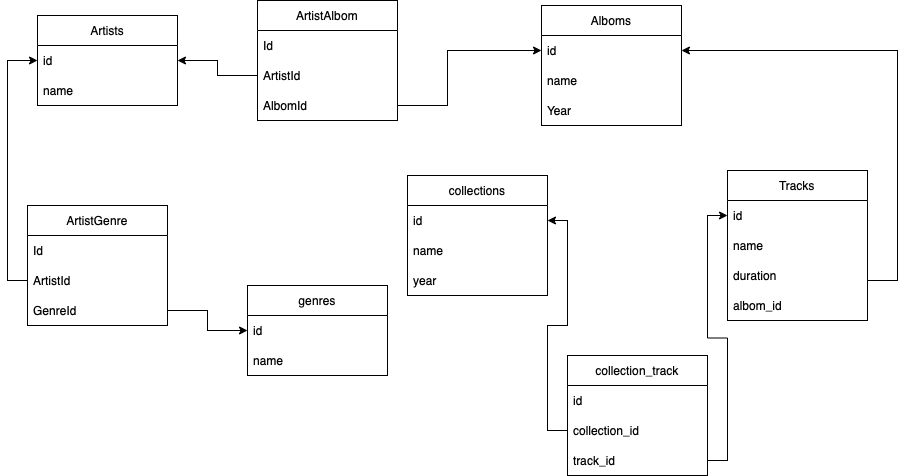

The diagram above was exported from draw.io. Its source (the exported page's mxGraphModel, read from the mxfile embedded in the PNG):
<mxGraphModel dx="1656" dy="516" grid="1" gridSize="10" guides="1" tooltips="1" connect="1" arrows="1" fold="1" page="1" pageScale="1" pageWidth="827" pageHeight="1169" math="0" shadow="0">
  <root>
    <mxCell id="WIyWlLk6GJQsqaUBKTNV-0" />
    <mxCell id="WIyWlLk6GJQsqaUBKTNV-1" parent="WIyWlLk6GJQsqaUBKTNV-0" />
    <mxCell id="DodERna_vJOuyUF_Kdsa-0" value="Alboms" style="swimlane;fontStyle=0;childLayout=stackLayout;horizontal=1;startSize=30;horizontalStack=0;resizeParent=1;resizeParentMax=0;resizeLast=0;collapsible=1;marginBottom=0;" parent="WIyWlLk6GJQsqaUBKTNV-1" vertex="1">
      <mxGeometry x="414" y="30" width="140" height="120" as="geometry" />
    </mxCell>
    <mxCell id="DodERna_vJOuyUF_Kdsa-2" value="id" style="text;strokeColor=none;fillColor=none;align=left;verticalAlign=middle;spacingLeft=4;spacingRight=4;overflow=hidden;points=[[0,0.5],[1,0.5]];portConstraint=eastwest;rotatable=0;" parent="DodERna_vJOuyUF_Kdsa-0" vertex="1">
      <mxGeometry y="30" width="140" height="30" as="geometry" />
    </mxCell>
    <mxCell id="DodERna_vJOuyUF_Kdsa-3" value="name" style="text;strokeColor=none;fillColor=none;align=left;verticalAlign=middle;spacingLeft=4;spacingRight=4;overflow=hidden;points=[[0,0.5],[1,0.5]];portConstraint=eastwest;rotatable=0;" parent="DodERna_vJOuyUF_Kdsa-0" vertex="1">
      <mxGeometry y="60" width="140" height="30" as="geometry" />
    </mxCell>
    <mxCell id="DodERna_vJOuyUF_Kdsa-13" value="Year" style="text;strokeColor=none;fillColor=none;align=left;verticalAlign=middle;spacingLeft=4;spacingRight=4;overflow=hidden;points=[[0,0.5],[1,0.5]];portConstraint=eastwest;rotatable=0;" parent="DodERna_vJOuyUF_Kdsa-0" vertex="1">
      <mxGeometry y="90" width="140" height="30" as="geometry" />
    </mxCell>
    <mxCell id="DodERna_vJOuyUF_Kdsa-4" value="Artists" style="swimlane;fontStyle=0;childLayout=stackLayout;horizontal=1;startSize=30;horizontalStack=0;resizeParent=1;resizeParentMax=0;resizeLast=0;collapsible=1;marginBottom=0;" parent="WIyWlLk6GJQsqaUBKTNV-1" vertex="1">
      <mxGeometry x="-90" y="40" width="140" height="90" as="geometry" />
    </mxCell>
    <mxCell id="DodERna_vJOuyUF_Kdsa-5" value="id" style="text;strokeColor=none;fillColor=none;align=left;verticalAlign=middle;spacingLeft=4;spacingRight=4;overflow=hidden;points=[[0,0.5],[1,0.5]];portConstraint=eastwest;rotatable=0;" parent="DodERna_vJOuyUF_Kdsa-4" vertex="1">
      <mxGeometry y="30" width="140" height="30" as="geometry" />
    </mxCell>
    <mxCell id="DodERna_vJOuyUF_Kdsa-6" value="name" style="text;strokeColor=none;fillColor=none;align=left;verticalAlign=middle;spacingLeft=4;spacingRight=4;overflow=hidden;points=[[0,0.5],[1,0.5]];portConstraint=eastwest;rotatable=0;" parent="DodERna_vJOuyUF_Kdsa-4" vertex="1">
      <mxGeometry y="60" width="140" height="30" as="geometry" />
    </mxCell>
    <mxCell id="DodERna_vJOuyUF_Kdsa-9" value="Tracks" style="swimlane;fontStyle=0;childLayout=stackLayout;horizontal=1;startSize=30;horizontalStack=0;resizeParent=1;resizeParentMax=0;resizeLast=0;collapsible=1;marginBottom=0;" parent="WIyWlLk6GJQsqaUBKTNV-1" vertex="1">
      <mxGeometry x="600" y="195" width="140" height="150" as="geometry" />
    </mxCell>
    <mxCell id="DodERna_vJOuyUF_Kdsa-16" value="id" style="text;strokeColor=none;fillColor=none;align=left;verticalAlign=middle;spacingLeft=4;spacingRight=4;overflow=hidden;points=[[0,0.5],[1,0.5]];portConstraint=eastwest;rotatable=0;" parent="DodERna_vJOuyUF_Kdsa-9" vertex="1">
      <mxGeometry y="30" width="140" height="30" as="geometry" />
    </mxCell>
    <mxCell id="DodERna_vJOuyUF_Kdsa-11" value="name" style="text;strokeColor=none;fillColor=none;align=left;verticalAlign=middle;spacingLeft=4;spacingRight=4;overflow=hidden;points=[[0,0.5],[1,0.5]];portConstraint=eastwest;rotatable=0;" parent="DodERna_vJOuyUF_Kdsa-9" vertex="1">
      <mxGeometry y="60" width="140" height="30" as="geometry" />
    </mxCell>
    <mxCell id="DodERna_vJOuyUF_Kdsa-12" value="duration" style="text;strokeColor=none;fillColor=none;align=left;verticalAlign=middle;spacingLeft=4;spacingRight=4;overflow=hidden;points=[[0,0.5],[1,0.5]];portConstraint=eastwest;rotatable=0;" parent="DodERna_vJOuyUF_Kdsa-9" vertex="1">
      <mxGeometry y="90" width="140" height="30" as="geometry" />
    </mxCell>
    <mxCell id="yMI1uNggp7OQoi9aHagY-2" value="albom_id" style="text;strokeColor=none;fillColor=none;align=left;verticalAlign=middle;spacingLeft=4;spacingRight=4;overflow=hidden;points=[[0,0.5],[1,0.5]];portConstraint=eastwest;rotatable=0;" parent="DodERna_vJOuyUF_Kdsa-9" vertex="1">
      <mxGeometry y="120" width="140" height="30" as="geometry" />
    </mxCell>
    <mxCell id="maknDPgwgaKKBfcdPP2v-0" value="genres" style="swimlane;fontStyle=0;childLayout=stackLayout;horizontal=1;startSize=30;horizontalStack=0;resizeParent=1;resizeParentMax=0;resizeLast=0;collapsible=1;marginBottom=0;" parent="WIyWlLk6GJQsqaUBKTNV-1" vertex="1">
      <mxGeometry x="120" y="310" width="140" height="90" as="geometry" />
    </mxCell>
    <mxCell id="maknDPgwgaKKBfcdPP2v-1" value="id" style="text;strokeColor=none;fillColor=none;align=left;verticalAlign=middle;spacingLeft=4;spacingRight=4;overflow=hidden;points=[[0,0.5],[1,0.5]];portConstraint=eastwest;rotatable=0;" parent="maknDPgwgaKKBfcdPP2v-0" vertex="1">
      <mxGeometry y="30" width="140" height="30" as="geometry" />
    </mxCell>
    <mxCell id="maknDPgwgaKKBfcdPP2v-2" value="name" style="text;strokeColor=none;fillColor=none;align=left;verticalAlign=middle;spacingLeft=4;spacingRight=4;overflow=hidden;points=[[0,0.5],[1,0.5]];portConstraint=eastwest;rotatable=0;" parent="maknDPgwgaKKBfcdPP2v-0" vertex="1">
      <mxGeometry y="60" width="140" height="30" as="geometry" />
    </mxCell>
    <mxCell id="maknDPgwgaKKBfcdPP2v-25" value="collections" style="swimlane;fontStyle=0;childLayout=stackLayout;horizontal=1;startSize=30;horizontalStack=0;resizeParent=1;resizeParentMax=0;resizeLast=0;collapsible=1;marginBottom=0;" parent="WIyWlLk6GJQsqaUBKTNV-1" vertex="1">
      <mxGeometry x="280" y="200" width="140" height="120" as="geometry" />
    </mxCell>
    <mxCell id="maknDPgwgaKKBfcdPP2v-26" value="id" style="text;strokeColor=none;fillColor=none;align=left;verticalAlign=middle;spacingLeft=4;spacingRight=4;overflow=hidden;points=[[0,0.5],[1,0.5]];portConstraint=eastwest;rotatable=0;" parent="maknDPgwgaKKBfcdPP2v-25" vertex="1">
      <mxGeometry y="30" width="140" height="30" as="geometry" />
    </mxCell>
    <mxCell id="maknDPgwgaKKBfcdPP2v-27" value="name" style="text;strokeColor=none;fillColor=none;align=left;verticalAlign=middle;spacingLeft=4;spacingRight=4;overflow=hidden;points=[[0,0.5],[1,0.5]];portConstraint=eastwest;rotatable=0;" parent="maknDPgwgaKKBfcdPP2v-25" vertex="1">
      <mxGeometry y="60" width="140" height="30" as="geometry" />
    </mxCell>
    <mxCell id="maknDPgwgaKKBfcdPP2v-28" value="year" style="text;strokeColor=none;fillColor=none;align=left;verticalAlign=middle;spacingLeft=4;spacingRight=4;overflow=hidden;points=[[0,0.5],[1,0.5]];portConstraint=eastwest;rotatable=0;" parent="maknDPgwgaKKBfcdPP2v-25" vertex="1">
      <mxGeometry y="90" width="140" height="30" as="geometry" />
    </mxCell>
    <mxCell id="12BxSXMWB0XdKAhbPfMo-0" value="ArtistGenre" style="swimlane;fontStyle=0;childLayout=stackLayout;horizontal=1;startSize=30;horizontalStack=0;resizeParent=1;resizeParentMax=0;resizeLast=0;collapsible=1;marginBottom=0;" parent="WIyWlLk6GJQsqaUBKTNV-1" vertex="1">
      <mxGeometry x="-100" y="230" width="140" height="120" as="geometry" />
    </mxCell>
    <mxCell id="12BxSXMWB0XdKAhbPfMo-2" value="Id" style="text;strokeColor=none;fillColor=none;align=left;verticalAlign=middle;spacingLeft=4;spacingRight=4;overflow=hidden;points=[[0,0.5],[1,0.5]];portConstraint=eastwest;rotatable=0;" parent="12BxSXMWB0XdKAhbPfMo-0" vertex="1">
      <mxGeometry y="30" width="140" height="30" as="geometry" />
    </mxCell>
    <mxCell id="12BxSXMWB0XdKAhbPfMo-1" value="ArtistId" style="text;strokeColor=none;fillColor=none;align=left;verticalAlign=middle;spacingLeft=4;spacingRight=4;overflow=hidden;points=[[0,0.5],[1,0.5]];portConstraint=eastwest;rotatable=0;" parent="12BxSXMWB0XdKAhbPfMo-0" vertex="1">
      <mxGeometry y="60" width="140" height="30" as="geometry" />
    </mxCell>
    <mxCell id="12BxSXMWB0XdKAhbPfMo-13" value="GenreId" style="text;strokeColor=none;fillColor=none;align=left;verticalAlign=middle;spacingLeft=4;spacingRight=4;overflow=hidden;points=[[0,0.5],[1,0.5]];portConstraint=eastwest;rotatable=0;" parent="12BxSXMWB0XdKAhbPfMo-0" vertex="1">
      <mxGeometry y="90" width="140" height="30" as="geometry" />
    </mxCell>
    <mxCell id="12BxSXMWB0XdKAhbPfMo-5" style="edgeStyle=orthogonalEdgeStyle;rounded=0;orthogonalLoop=1;jettySize=auto;html=1;exitX=1;exitY=0.5;exitDx=0;exitDy=0;entryX=0;entryY=0.5;entryDx=0;entryDy=0;" parent="WIyWlLk6GJQsqaUBKTNV-1" source="12BxSXMWB0XdKAhbPfMo-13" target="maknDPgwgaKKBfcdPP2v-1" edge="1">
      <mxGeometry relative="1" as="geometry" />
    </mxCell>
    <mxCell id="12BxSXMWB0XdKAhbPfMo-6" style="edgeStyle=orthogonalEdgeStyle;rounded=0;orthogonalLoop=1;jettySize=auto;html=1;exitX=0;exitY=0.5;exitDx=0;exitDy=0;entryX=0;entryY=0.5;entryDx=0;entryDy=0;" parent="WIyWlLk6GJQsqaUBKTNV-1" source="12BxSXMWB0XdKAhbPfMo-1" target="DodERna_vJOuyUF_Kdsa-5" edge="1">
      <mxGeometry relative="1" as="geometry" />
    </mxCell>
    <mxCell id="12BxSXMWB0XdKAhbPfMo-7" value="ArtistAlbom" style="swimlane;fontStyle=0;childLayout=stackLayout;horizontal=1;startSize=30;horizontalStack=0;resizeParent=1;resizeParentMax=0;resizeLast=0;collapsible=1;marginBottom=0;" parent="WIyWlLk6GJQsqaUBKTNV-1" vertex="1">
      <mxGeometry x="130" y="25" width="140" height="120" as="geometry" />
    </mxCell>
    <mxCell id="12BxSXMWB0XdKAhbPfMo-9" value="Id" style="text;strokeColor=none;fillColor=none;align=left;verticalAlign=middle;spacingLeft=4;spacingRight=4;overflow=hidden;points=[[0,0.5],[1,0.5]];portConstraint=eastwest;rotatable=0;" parent="12BxSXMWB0XdKAhbPfMo-7" vertex="1">
      <mxGeometry y="30" width="140" height="30" as="geometry" />
    </mxCell>
    <mxCell id="12BxSXMWB0XdKAhbPfMo-8" value="ArtistId" style="text;strokeColor=none;fillColor=none;align=left;verticalAlign=middle;spacingLeft=4;spacingRight=4;overflow=hidden;points=[[0,0.5],[1,0.5]];portConstraint=eastwest;rotatable=0;" parent="12BxSXMWB0XdKAhbPfMo-7" vertex="1">
      <mxGeometry y="60" width="140" height="30" as="geometry" />
    </mxCell>
    <mxCell id="12BxSXMWB0XdKAhbPfMo-15" value="AlbomId" style="text;strokeColor=none;fillColor=none;align=left;verticalAlign=middle;spacingLeft=4;spacingRight=4;overflow=hidden;points=[[0,0.5],[1,0.5]];portConstraint=eastwest;rotatable=0;" parent="12BxSXMWB0XdKAhbPfMo-7" vertex="1">
      <mxGeometry y="90" width="140" height="30" as="geometry" />
    </mxCell>
    <mxCell id="12BxSXMWB0XdKAhbPfMo-11" style="edgeStyle=orthogonalEdgeStyle;rounded=0;orthogonalLoop=1;jettySize=auto;html=1;exitX=0;exitY=0.5;exitDx=0;exitDy=0;entryX=1;entryY=0.5;entryDx=0;entryDy=0;" parent="WIyWlLk6GJQsqaUBKTNV-1" source="12BxSXMWB0XdKAhbPfMo-8" target="DodERna_vJOuyUF_Kdsa-5" edge="1">
      <mxGeometry relative="1" as="geometry" />
    </mxCell>
    <mxCell id="12BxSXMWB0XdKAhbPfMo-16" style="edgeStyle=orthogonalEdgeStyle;rounded=0;orthogonalLoop=1;jettySize=auto;html=1;exitX=1;exitY=0.5;exitDx=0;exitDy=0;entryX=0;entryY=0.5;entryDx=0;entryDy=0;" parent="WIyWlLk6GJQsqaUBKTNV-1" source="12BxSXMWB0XdKAhbPfMo-15" target="DodERna_vJOuyUF_Kdsa-2" edge="1">
      <mxGeometry relative="1" as="geometry">
        <Array as="points">
          <mxPoint x="320" y="130" />
          <mxPoint x="320" y="75" />
        </Array>
      </mxGeometry>
    </mxCell>
    <mxCell id="yMI1uNggp7OQoi9aHagY-4" style="edgeStyle=orthogonalEdgeStyle;rounded=0;orthogonalLoop=1;jettySize=auto;html=1;exitX=1;exitY=0.5;exitDx=0;exitDy=0;entryX=1;entryY=0.5;entryDx=0;entryDy=0;" parent="WIyWlLk6GJQsqaUBKTNV-1" source="yMI1uNggp7OQoi9aHagY-2" target="DodERna_vJOuyUF_Kdsa-2" edge="1">
      <mxGeometry relative="1" as="geometry">
        <Array as="points">
          <mxPoint x="770" y="305" />
          <mxPoint x="770" y="75" />
        </Array>
      </mxGeometry>
    </mxCell>
    <mxCell id="ImkuTh3ZzSVEOp8lbs2c-0" value="collection_track" style="swimlane;fontStyle=0;childLayout=stackLayout;horizontal=1;startSize=30;horizontalStack=0;resizeParent=1;resizeParentMax=0;resizeLast=0;collapsible=1;marginBottom=0;" vertex="1" parent="WIyWlLk6GJQsqaUBKTNV-1">
      <mxGeometry x="440" y="380" width="140" height="120" as="geometry" />
    </mxCell>
    <mxCell id="ImkuTh3ZzSVEOp8lbs2c-1" value="id" style="text;strokeColor=none;fillColor=none;align=left;verticalAlign=middle;spacingLeft=4;spacingRight=4;overflow=hidden;points=[[0,0.5],[1,0.5]];portConstraint=eastwest;rotatable=0;" vertex="1" parent="ImkuTh3ZzSVEOp8lbs2c-0">
      <mxGeometry y="30" width="140" height="30" as="geometry" />
    </mxCell>
    <mxCell id="ImkuTh3ZzSVEOp8lbs2c-2" value="collection_id" style="text;strokeColor=none;fillColor=none;align=left;verticalAlign=middle;spacingLeft=4;spacingRight=4;overflow=hidden;points=[[0,0.5],[1,0.5]];portConstraint=eastwest;rotatable=0;" vertex="1" parent="ImkuTh3ZzSVEOp8lbs2c-0">
      <mxGeometry y="60" width="140" height="30" as="geometry" />
    </mxCell>
    <mxCell id="ImkuTh3ZzSVEOp8lbs2c-3" value="track_id" style="text;strokeColor=none;fillColor=none;align=left;verticalAlign=middle;spacingLeft=4;spacingRight=4;overflow=hidden;points=[[0,0.5],[1,0.5]];portConstraint=eastwest;rotatable=0;" vertex="1" parent="ImkuTh3ZzSVEOp8lbs2c-0">
      <mxGeometry y="90" width="140" height="30" as="geometry" />
    </mxCell>
    <mxCell id="ImkuTh3ZzSVEOp8lbs2c-4" style="edgeStyle=orthogonalEdgeStyle;rounded=0;orthogonalLoop=1;jettySize=auto;html=1;exitX=0;exitY=0.5;exitDx=0;exitDy=0;entryX=1;entryY=0.5;entryDx=0;entryDy=0;" edge="1" parent="WIyWlLk6GJQsqaUBKTNV-1" source="ImkuTh3ZzSVEOp8lbs2c-2" target="maknDPgwgaKKBfcdPP2v-26">
      <mxGeometry relative="1" as="geometry" />
    </mxCell>
    <mxCell id="ImkuTh3ZzSVEOp8lbs2c-5" style="edgeStyle=orthogonalEdgeStyle;rounded=0;orthogonalLoop=1;jettySize=auto;html=1;exitX=1;exitY=0.5;exitDx=0;exitDy=0;entryX=0;entryY=0.5;entryDx=0;entryDy=0;" edge="1" parent="WIyWlLk6GJQsqaUBKTNV-1" source="ImkuTh3ZzSVEOp8lbs2c-3" target="DodERna_vJOuyUF_Kdsa-16">
      <mxGeometry relative="1" as="geometry" />
    </mxCell>
  </root>
</mxGraphModel>